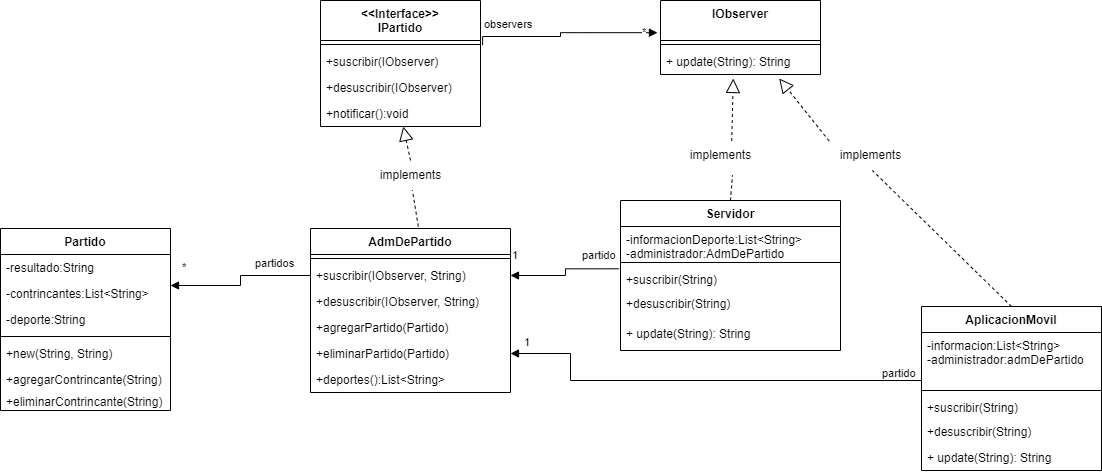

The diagram above was exported from draw.io. Its source (the exported page's mxGraphModel, read from the mxfile embedded in the PNG):
<mxGraphModel dx="2018" dy="1737" grid="1" gridSize="10" guides="1" tooltips="1" connect="1" arrows="1" fold="1" page="1" pageScale="1" pageWidth="850" pageHeight="1100" math="0" shadow="0">
  <root>
    <mxCell id="0" />
    <mxCell id="1" parent="0" />
    <mxCell id="iHH6xwsN8Ukqqpvbixje-5" value="Partido" style="swimlane;fontStyle=1;align=center;verticalAlign=top;childLayout=stackLayout;horizontal=1;startSize=26;horizontalStack=0;resizeParent=1;resizeParentMax=0;resizeLast=0;collapsible=1;marginBottom=0;" vertex="1" parent="1">
      <mxGeometry x="-170" y="-12" width="170" height="182" as="geometry" />
    </mxCell>
    <mxCell id="iHH6xwsN8Ukqqpvbixje-6" value="-resultado:String" style="text;strokeColor=none;fillColor=none;align=left;verticalAlign=top;spacingLeft=4;spacingRight=4;overflow=hidden;rotatable=0;points=[[0,0.5],[1,0.5]];portConstraint=eastwest;" vertex="1" parent="iHH6xwsN8Ukqqpvbixje-5">
      <mxGeometry y="26" width="170" height="26" as="geometry" />
    </mxCell>
    <mxCell id="iHH6xwsN8Ukqqpvbixje-13" value="-contrincantes:List&lt;String&gt;" style="text;strokeColor=none;fillColor=none;align=left;verticalAlign=top;spacingLeft=4;spacingRight=4;overflow=hidden;rotatable=0;points=[[0,0.5],[1,0.5]];portConstraint=eastwest;" vertex="1" parent="iHH6xwsN8Ukqqpvbixje-5">
      <mxGeometry y="52" width="170" height="26" as="geometry" />
    </mxCell>
    <mxCell id="iHH6xwsN8Ukqqpvbixje-14" value="-deporte:String" style="text;strokeColor=none;fillColor=none;align=left;verticalAlign=top;spacingLeft=4;spacingRight=4;overflow=hidden;rotatable=0;points=[[0,0.5],[1,0.5]];portConstraint=eastwest;" vertex="1" parent="iHH6xwsN8Ukqqpvbixje-5">
      <mxGeometry y="78" width="170" height="26" as="geometry" />
    </mxCell>
    <mxCell id="iHH6xwsN8Ukqqpvbixje-7" value="" style="line;strokeWidth=1;fillColor=none;align=left;verticalAlign=middle;spacingTop=-1;spacingLeft=3;spacingRight=3;rotatable=0;labelPosition=right;points=[];portConstraint=eastwest;strokeColor=inherit;" vertex="1" parent="iHH6xwsN8Ukqqpvbixje-5">
      <mxGeometry y="104" width="170" height="8" as="geometry" />
    </mxCell>
    <mxCell id="iHH6xwsN8Ukqqpvbixje-80" value="+new(String, String)" style="text;strokeColor=none;fillColor=none;align=left;verticalAlign=top;spacingLeft=4;spacingRight=4;overflow=hidden;rotatable=0;points=[[0,0.5],[1,0.5]];portConstraint=eastwest;" vertex="1" parent="iHH6xwsN8Ukqqpvbixje-5">
      <mxGeometry y="112" width="170" height="26" as="geometry" />
    </mxCell>
    <mxCell id="iHH6xwsN8Ukqqpvbixje-81" value="+agregarContrincante(String)" style="text;strokeColor=none;fillColor=none;align=left;verticalAlign=top;spacingLeft=4;spacingRight=4;overflow=hidden;rotatable=0;points=[[0,0.5],[1,0.5]];portConstraint=eastwest;" vertex="1" parent="iHH6xwsN8Ukqqpvbixje-5">
      <mxGeometry y="138" width="170" height="22" as="geometry" />
    </mxCell>
    <mxCell id="iHH6xwsN8Ukqqpvbixje-82" value="+eliminarContrincante(String)" style="text;strokeColor=none;fillColor=none;align=left;verticalAlign=top;spacingLeft=4;spacingRight=4;overflow=hidden;rotatable=0;points=[[0,0.5],[1,0.5]];portConstraint=eastwest;" vertex="1" parent="iHH6xwsN8Ukqqpvbixje-5">
      <mxGeometry y="160" width="170" height="22" as="geometry" />
    </mxCell>
    <mxCell id="iHH6xwsN8Ukqqpvbixje-9" value="Servidor" style="swimlane;fontStyle=1;align=center;verticalAlign=top;childLayout=stackLayout;horizontal=1;startSize=26;horizontalStack=0;resizeParent=1;resizeParentMax=0;resizeLast=0;collapsible=1;marginBottom=0;" vertex="1" parent="1">
      <mxGeometry x="450" y="-40" width="220" height="150" as="geometry" />
    </mxCell>
    <mxCell id="iHH6xwsN8Ukqqpvbixje-10" value="-informacionDeporte:List&lt;String&gt;&#10;-administrador:AdmDePartido" style="text;strokeColor=none;fillColor=none;align=left;verticalAlign=top;spacingLeft=4;spacingRight=4;overflow=hidden;rotatable=0;points=[[0,0.5],[1,0.5]];portConstraint=eastwest;" vertex="1" parent="iHH6xwsN8Ukqqpvbixje-9">
      <mxGeometry y="26" width="220" height="32" as="geometry" />
    </mxCell>
    <mxCell id="iHH6xwsN8Ukqqpvbixje-11" value="" style="line;strokeWidth=1;fillColor=none;align=left;verticalAlign=middle;spacingTop=-1;spacingLeft=3;spacingRight=3;rotatable=0;labelPosition=right;points=[];portConstraint=eastwest;strokeColor=inherit;" vertex="1" parent="iHH6xwsN8Ukqqpvbixje-9">
      <mxGeometry y="58" width="220" height="8" as="geometry" />
    </mxCell>
    <mxCell id="iHH6xwsN8Ukqqpvbixje-12" value="+suscribir(String)" style="text;strokeColor=none;fillColor=none;align=left;verticalAlign=top;spacingLeft=4;spacingRight=4;overflow=hidden;rotatable=0;points=[[0,0.5],[1,0.5]];portConstraint=eastwest;" vertex="1" parent="iHH6xwsN8Ukqqpvbixje-9">
      <mxGeometry y="66" width="220" height="24" as="geometry" />
    </mxCell>
    <mxCell id="iHH6xwsN8Ukqqpvbixje-72" value="+desuscribir(String)" style="text;strokeColor=none;fillColor=none;align=left;verticalAlign=top;spacingLeft=4;spacingRight=4;overflow=hidden;rotatable=0;points=[[0,0.5],[1,0.5]];portConstraint=eastwest;" vertex="1" parent="iHH6xwsN8Ukqqpvbixje-9">
      <mxGeometry y="90" width="220" height="30" as="geometry" />
    </mxCell>
    <mxCell id="iHH6xwsN8Ukqqpvbixje-76" value="+ update(String): String" style="text;strokeColor=none;fillColor=none;align=left;verticalAlign=top;spacingLeft=4;spacingRight=4;overflow=hidden;rotatable=0;points=[[0,0.5],[1,0.5]];portConstraint=eastwest;" vertex="1" parent="iHH6xwsN8Ukqqpvbixje-9">
      <mxGeometry y="120" width="220" height="30" as="geometry" />
    </mxCell>
    <mxCell id="iHH6xwsN8Ukqqpvbixje-15" value="AplicacionMovil" style="swimlane;fontStyle=1;align=center;verticalAlign=top;childLayout=stackLayout;horizontal=1;startSize=26;horizontalStack=0;resizeParent=1;resizeParentMax=0;resizeLast=0;collapsible=1;marginBottom=0;" vertex="1" parent="1">
      <mxGeometry x="751" y="66" width="180" height="164" as="geometry" />
    </mxCell>
    <mxCell id="iHH6xwsN8Ukqqpvbixje-16" value="-informacion:List&lt;String&gt;&#10;-administrador:admDePartido" style="text;strokeColor=none;fillColor=none;align=left;verticalAlign=top;spacingLeft=4;spacingRight=4;overflow=hidden;rotatable=0;points=[[0,0.5],[1,0.5]];portConstraint=eastwest;" vertex="1" parent="iHH6xwsN8Ukqqpvbixje-15">
      <mxGeometry y="26" width="180" height="54" as="geometry" />
    </mxCell>
    <mxCell id="iHH6xwsN8Ukqqpvbixje-17" value="" style="line;strokeWidth=1;fillColor=none;align=left;verticalAlign=middle;spacingTop=-1;spacingLeft=3;spacingRight=3;rotatable=0;labelPosition=right;points=[];portConstraint=eastwest;strokeColor=inherit;" vertex="1" parent="iHH6xwsN8Ukqqpvbixje-15">
      <mxGeometry y="80" width="180" height="8" as="geometry" />
    </mxCell>
    <mxCell id="iHH6xwsN8Ukqqpvbixje-74" value="+suscribir(String)" style="text;strokeColor=none;fillColor=none;align=left;verticalAlign=top;spacingLeft=4;spacingRight=4;overflow=hidden;rotatable=0;points=[[0,0.5],[1,0.5]];portConstraint=eastwest;" vertex="1" parent="iHH6xwsN8Ukqqpvbixje-15">
      <mxGeometry y="88" width="180" height="24" as="geometry" />
    </mxCell>
    <mxCell id="iHH6xwsN8Ukqqpvbixje-75" value="+desuscribir(String)" style="text;strokeColor=none;fillColor=none;align=left;verticalAlign=top;spacingLeft=4;spacingRight=4;overflow=hidden;rotatable=0;points=[[0,0.5],[1,0.5]];portConstraint=eastwest;" vertex="1" parent="iHH6xwsN8Ukqqpvbixje-15">
      <mxGeometry y="112" width="180" height="26" as="geometry" />
    </mxCell>
    <mxCell id="iHH6xwsN8Ukqqpvbixje-77" value="+ update(String): String" style="text;strokeColor=none;fillColor=none;align=left;verticalAlign=top;spacingLeft=4;spacingRight=4;overflow=hidden;rotatable=0;points=[[0,0.5],[1,0.5]];portConstraint=eastwest;" vertex="1" parent="iHH6xwsN8Ukqqpvbixje-15">
      <mxGeometry y="138" width="180" height="26" as="geometry" />
    </mxCell>
    <mxCell id="iHH6xwsN8Ukqqpvbixje-24" value="&lt;&lt;Interface&gt;&gt;&#10;IPartido" style="swimlane;fontStyle=1;align=center;verticalAlign=top;childLayout=stackLayout;horizontal=1;startSize=40;horizontalStack=0;resizeParent=1;resizeParentMax=0;resizeLast=0;collapsible=1;marginBottom=0;" vertex="1" parent="1">
      <mxGeometry x="150" y="-240" width="160" height="126" as="geometry" />
    </mxCell>
    <mxCell id="iHH6xwsN8Ukqqpvbixje-28" value="" style="line;strokeWidth=1;fillColor=none;align=left;verticalAlign=middle;spacingTop=-1;spacingLeft=3;spacingRight=3;rotatable=0;labelPosition=right;points=[];portConstraint=eastwest;strokeColor=inherit;" vertex="1" parent="iHH6xwsN8Ukqqpvbixje-24">
      <mxGeometry y="40" width="160" height="8" as="geometry" />
    </mxCell>
    <mxCell id="iHH6xwsN8Ukqqpvbixje-29" value="+suscribir(IObserver)" style="text;strokeColor=none;fillColor=none;align=left;verticalAlign=top;spacingLeft=4;spacingRight=4;overflow=hidden;rotatable=0;points=[[0,0.5],[1,0.5]];portConstraint=eastwest;" vertex="1" parent="iHH6xwsN8Ukqqpvbixje-24">
      <mxGeometry y="48" width="160" height="26" as="geometry" />
    </mxCell>
    <mxCell id="iHH6xwsN8Ukqqpvbixje-43" value="+desuscribir(IObserver)" style="text;strokeColor=none;fillColor=none;align=left;verticalAlign=top;spacingLeft=4;spacingRight=4;overflow=hidden;rotatable=0;points=[[0,0.5],[1,0.5]];portConstraint=eastwest;" vertex="1" parent="iHH6xwsN8Ukqqpvbixje-24">
      <mxGeometry y="74" width="160" height="26" as="geometry" />
    </mxCell>
    <mxCell id="iHH6xwsN8Ukqqpvbixje-71" value="+notificar():void" style="text;strokeColor=none;fillColor=none;align=left;verticalAlign=top;spacingLeft=4;spacingRight=4;overflow=hidden;rotatable=0;points=[[0,0.5],[1,0.5]];portConstraint=eastwest;" vertex="1" parent="iHH6xwsN8Ukqqpvbixje-24">
      <mxGeometry y="100" width="160" height="26" as="geometry" />
    </mxCell>
    <mxCell id="iHH6xwsN8Ukqqpvbixje-30" value="IObserver" style="swimlane;fontStyle=1;align=center;verticalAlign=top;childLayout=stackLayout;horizontal=1;startSize=40;horizontalStack=0;resizeParent=1;resizeParentMax=0;resizeLast=0;collapsible=1;marginBottom=0;" vertex="1" parent="1">
      <mxGeometry x="490" y="-240" width="160" height="74" as="geometry" />
    </mxCell>
    <mxCell id="iHH6xwsN8Ukqqpvbixje-34" value="" style="line;strokeWidth=1;fillColor=none;align=left;verticalAlign=middle;spacingTop=-1;spacingLeft=3;spacingRight=3;rotatable=0;labelPosition=right;points=[];portConstraint=eastwest;strokeColor=inherit;" vertex="1" parent="iHH6xwsN8Ukqqpvbixje-30">
      <mxGeometry y="40" width="160" height="8" as="geometry" />
    </mxCell>
    <mxCell id="iHH6xwsN8Ukqqpvbixje-35" value="+ update(String): String" style="text;strokeColor=none;fillColor=none;align=left;verticalAlign=top;spacingLeft=4;spacingRight=4;overflow=hidden;rotatable=0;points=[[0,0.5],[1,0.5]];portConstraint=eastwest;" vertex="1" parent="iHH6xwsN8Ukqqpvbixje-30">
      <mxGeometry y="48" width="160" height="26" as="geometry" />
    </mxCell>
    <mxCell id="iHH6xwsN8Ukqqpvbixje-36" value="AdmDePartido" style="swimlane;fontStyle=1;align=center;verticalAlign=top;childLayout=stackLayout;horizontal=1;startSize=26;horizontalStack=0;resizeParent=1;resizeParentMax=0;resizeLast=0;collapsible=1;marginBottom=0;" vertex="1" parent="1">
      <mxGeometry x="140" y="-12" width="200" height="164" as="geometry" />
    </mxCell>
    <mxCell id="iHH6xwsN8Ukqqpvbixje-40" value="" style="line;strokeWidth=1;fillColor=none;align=left;verticalAlign=middle;spacingTop=-1;spacingLeft=3;spacingRight=3;rotatable=0;labelPosition=right;points=[];portConstraint=eastwest;strokeColor=inherit;" vertex="1" parent="iHH6xwsN8Ukqqpvbixje-36">
      <mxGeometry y="26" width="200" height="8" as="geometry" />
    </mxCell>
    <mxCell id="iHH6xwsN8Ukqqpvbixje-44" value="+suscribir(IObserver, String)" style="text;strokeColor=none;fillColor=none;align=left;verticalAlign=top;spacingLeft=4;spacingRight=4;overflow=hidden;rotatable=0;points=[[0,0.5],[1,0.5]];portConstraint=eastwest;" vertex="1" parent="iHH6xwsN8Ukqqpvbixje-36">
      <mxGeometry y="34" width="200" height="26" as="geometry" />
    </mxCell>
    <mxCell id="iHH6xwsN8Ukqqpvbixje-45" value="+desuscribir(IObserver, String)" style="text;strokeColor=none;fillColor=none;align=left;verticalAlign=top;spacingLeft=4;spacingRight=4;overflow=hidden;rotatable=0;points=[[0,0.5],[1,0.5]];portConstraint=eastwest;" vertex="1" parent="iHH6xwsN8Ukqqpvbixje-36">
      <mxGeometry y="60" width="200" height="26" as="geometry" />
    </mxCell>
    <mxCell id="iHH6xwsN8Ukqqpvbixje-67" value="+agregarPartido(Partido)" style="text;strokeColor=none;fillColor=none;align=left;verticalAlign=top;spacingLeft=4;spacingRight=4;overflow=hidden;rotatable=0;points=[[0,0.5],[1,0.5]];portConstraint=eastwest;" vertex="1" parent="iHH6xwsN8Ukqqpvbixje-36">
      <mxGeometry y="86" width="200" height="26" as="geometry" />
    </mxCell>
    <mxCell id="iHH6xwsN8Ukqqpvbixje-68" value="+eliminarPartido(Partido)" style="text;strokeColor=none;fillColor=none;align=left;verticalAlign=top;spacingLeft=4;spacingRight=4;overflow=hidden;rotatable=0;points=[[0,0.5],[1,0.5]];portConstraint=eastwest;" vertex="1" parent="iHH6xwsN8Ukqqpvbixje-36">
      <mxGeometry y="112" width="200" height="26" as="geometry" />
    </mxCell>
    <mxCell id="iHH6xwsN8Ukqqpvbixje-73" value="+deportes():List&lt;String&gt;" style="text;strokeColor=none;fillColor=none;align=left;verticalAlign=top;spacingLeft=4;spacingRight=4;overflow=hidden;rotatable=0;points=[[0,0.5],[1,0.5]];portConstraint=eastwest;" vertex="1" parent="iHH6xwsN8Ukqqpvbixje-36">
      <mxGeometry y="138" width="200" height="26" as="geometry" />
    </mxCell>
    <mxCell id="iHH6xwsN8Ukqqpvbixje-46" value="partidos" style="endArrow=block;endFill=1;html=1;edgeStyle=orthogonalEdgeStyle;align=left;verticalAlign=top;rounded=0;entryX=1;entryY=0.192;entryDx=0;entryDy=0;entryPerimeter=0;exitX=0;exitY=0.5;exitDx=0;exitDy=0;" edge="1" parent="1" source="iHH6xwsN8Ukqqpvbixje-44" target="iHH6xwsN8Ukqqpvbixje-13">
      <mxGeometry x="-0.25" y="-25" relative="1" as="geometry">
        <mxPoint x="-60" y="170" as="sourcePoint" />
        <mxPoint x="100" y="170" as="targetPoint" />
        <mxPoint as="offset" />
      </mxGeometry>
    </mxCell>
    <mxCell id="iHH6xwsN8Ukqqpvbixje-47" value="*" style="edgeLabel;resizable=0;html=1;align=left;verticalAlign=bottom;" connectable="0" vertex="1" parent="iHH6xwsN8Ukqqpvbixje-46">
      <mxGeometry x="-1" relative="1" as="geometry">
        <mxPoint x="-130" as="offset" />
      </mxGeometry>
    </mxCell>
    <mxCell id="iHH6xwsN8Ukqqpvbixje-49" value="" style="endArrow=block;dashed=1;endFill=0;endSize=12;html=1;rounded=0;exitX=0.5;exitY=0;exitDx=0;exitDy=0;startArrow=none;" edge="1" parent="1" source="iHH6xwsN8Ukqqpvbixje-50" target="iHH6xwsN8Ukqqpvbixje-71">
      <mxGeometry width="160" relative="1" as="geometry">
        <mxPoint x="170" y="80" as="sourcePoint" />
        <mxPoint x="330" y="80" as="targetPoint" />
      </mxGeometry>
    </mxCell>
    <mxCell id="iHH6xwsN8Ukqqpvbixje-50" value="implements" style="text;html=1;align=center;verticalAlign=middle;resizable=0;points=[];autosize=1;strokeColor=none;fillColor=none;" vertex="1" parent="1">
      <mxGeometry x="200" y="-80" width="80" height="30" as="geometry" />
    </mxCell>
    <mxCell id="iHH6xwsN8Ukqqpvbixje-52" value="" style="endArrow=none;dashed=1;endFill=0;endSize=12;html=1;rounded=0;entryX=0.523;entryY=0.987;entryDx=0;entryDy=0;entryPerimeter=0;exitX=0.539;exitY=-0.012;exitDx=0;exitDy=0;exitPerimeter=0;" edge="1" parent="1" source="iHH6xwsN8Ukqqpvbixje-36" target="iHH6xwsN8Ukqqpvbixje-50">
      <mxGeometry width="160" relative="1" as="geometry">
        <mxPoint x="250" y="-12" as="sourcePoint" />
        <mxPoint x="233.6800000000003" y="-140.3380000000002" as="targetPoint" />
      </mxGeometry>
    </mxCell>
    <mxCell id="iHH6xwsN8Ukqqpvbixje-57" value="" style="endArrow=block;dashed=1;endFill=0;endSize=12;html=1;rounded=0;entryX=0.455;entryY=1.154;entryDx=0;entryDy=0;entryPerimeter=0;exitX=0.64;exitY=0.005;exitDx=0;exitDy=0;startArrow=none;exitPerimeter=0;" edge="1" parent="1" source="iHH6xwsN8Ukqqpvbixje-58" target="iHH6xwsN8Ukqqpvbixje-35">
      <mxGeometry width="160" relative="1" as="geometry">
        <mxPoint x="450" y="60.34" as="sourcePoint" />
        <mxPoint x="513.6800000000003" y="-159.9980000000002" as="targetPoint" />
      </mxGeometry>
    </mxCell>
    <mxCell id="iHH6xwsN8Ukqqpvbixje-58" value="implements" style="text;html=1;align=center;verticalAlign=middle;resizable=0;points=[];autosize=1;strokeColor=none;fillColor=none;" vertex="1" parent="1">
      <mxGeometry x="510" y="-99.66" width="80" height="30" as="geometry" />
    </mxCell>
    <mxCell id="iHH6xwsN8Ukqqpvbixje-59" value="" style="endArrow=none;dashed=1;endFill=0;endSize=12;html=1;rounded=0;exitX=0.5;exitY=0;exitDx=0;exitDy=0;entryX=0.65;entryY=1.144;entryDx=0;entryDy=0;entryPerimeter=0;" edge="1" parent="1" target="iHH6xwsN8Ukqqpvbixje-58" source="iHH6xwsN8Ukqqpvbixje-9">
      <mxGeometry width="160" relative="1" as="geometry">
        <mxPoint x="530" y="-31.66" as="sourcePoint" />
        <mxPoint x="513.6800000000003" y="-159.9980000000002" as="targetPoint" />
      </mxGeometry>
    </mxCell>
    <mxCell id="iHH6xwsN8Ukqqpvbixje-60" value="" style="endArrow=block;dashed=1;endFill=0;endSize=12;html=1;rounded=0;entryX=0.742;entryY=1.154;entryDx=0;entryDy=0;entryPerimeter=0;startArrow=none;exitX=-0.017;exitY=0.005;exitDx=0;exitDy=0;exitPerimeter=0;" edge="1" parent="1" source="iHH6xwsN8Ukqqpvbixje-61" target="iHH6xwsN8Ukqqpvbixje-35">
      <mxGeometry width="160" relative="1" as="geometry">
        <mxPoint x="600" y="60.34" as="sourcePoint" />
        <mxPoint x="663.6800000000003" y="-159.9980000000002" as="targetPoint" />
      </mxGeometry>
    </mxCell>
    <mxCell id="iHH6xwsN8Ukqqpvbixje-61" value="implements" style="text;html=1;align=center;verticalAlign=middle;resizable=0;points=[];autosize=1;strokeColor=none;fillColor=none;" vertex="1" parent="1">
      <mxGeometry x="660" y="-99.66" width="80" height="30" as="geometry" />
    </mxCell>
    <mxCell id="iHH6xwsN8Ukqqpvbixje-62" value="" style="endArrow=none;dashed=1;endFill=0;endSize=12;html=1;rounded=0;entryX=0.523;entryY=0.987;entryDx=0;entryDy=0;entryPerimeter=0;exitX=0.5;exitY=0;exitDx=0;exitDy=0;" edge="1" parent="1" target="iHH6xwsN8Ukqqpvbixje-61" source="iHH6xwsN8Ukqqpvbixje-15">
      <mxGeometry width="160" relative="1" as="geometry">
        <mxPoint x="680" y="-31.659999999999997" as="sourcePoint" />
        <mxPoint x="663.6800000000003" y="-159.9980000000002" as="targetPoint" />
      </mxGeometry>
    </mxCell>
    <mxCell id="iHH6xwsN8Ukqqpvbixje-63" value="partido" style="endArrow=block;endFill=1;html=1;edgeStyle=orthogonalEdgeStyle;align=left;verticalAlign=top;rounded=0;entryX=1;entryY=0.5;entryDx=0;entryDy=0;exitX=-0.008;exitY=0.096;exitDx=0;exitDy=0;exitPerimeter=0;" edge="1" parent="1" source="iHH6xwsN8Ukqqpvbixje-12" target="iHH6xwsN8Ukqqpvbixje-44">
      <mxGeometry x="-0.3373" y="-26" relative="1" as="geometry">
        <mxPoint x="500" y="116.00999999999978" as="sourcePoint" />
        <mxPoint x="340" y="126.0020000000002" as="targetPoint" />
        <mxPoint as="offset" />
      </mxGeometry>
    </mxCell>
    <mxCell id="iHH6xwsN8Ukqqpvbixje-64" value="1" style="edgeLabel;resizable=0;html=1;align=left;verticalAlign=bottom;" connectable="0" vertex="1" parent="iHH6xwsN8Ukqqpvbixje-63">
      <mxGeometry x="-1" relative="1" as="geometry">
        <mxPoint x="-108" y="-5" as="offset" />
      </mxGeometry>
    </mxCell>
    <mxCell id="iHH6xwsN8Ukqqpvbixje-65" value="partido" style="endArrow=block;endFill=1;html=1;edgeStyle=orthogonalEdgeStyle;align=left;verticalAlign=top;rounded=0;exitX=0;exitY=0.5;exitDx=0;exitDy=0;entryX=1;entryY=0.5;entryDx=0;entryDy=0;" edge="1" parent="1" source="iHH6xwsN8Ukqqpvbixje-74" target="iHH6xwsN8Ukqqpvbixje-68">
      <mxGeometry x="-0.7112" y="-20" relative="1" as="geometry">
        <mxPoint x="659.9999999999998" y="115.49599999999987" as="sourcePoint" />
        <mxPoint x="370" y="110" as="targetPoint" />
        <mxPoint as="offset" />
        <Array as="points">
          <mxPoint x="751" y="140" />
          <mxPoint x="400" y="140" />
          <mxPoint x="400" y="113" />
        </Array>
      </mxGeometry>
    </mxCell>
    <mxCell id="iHH6xwsN8Ukqqpvbixje-66" value="1" style="edgeLabel;resizable=0;html=1;align=left;verticalAlign=bottom;" connectable="0" vertex="1" parent="iHH6xwsN8Ukqqpvbixje-65">
      <mxGeometry x="-1" relative="1" as="geometry">
        <mxPoint x="-399" y="-56" as="offset" />
      </mxGeometry>
    </mxCell>
    <mxCell id="iHH6xwsN8Ukqqpvbixje-69" value="observers" style="endArrow=block;endFill=1;html=1;edgeStyle=orthogonalEdgeStyle;align=left;verticalAlign=top;rounded=0;entryX=-0.019;entryY=0.435;entryDx=0;entryDy=0;entryPerimeter=0;exitX=1.013;exitY=0.355;exitDx=0;exitDy=0;exitPerimeter=0;" edge="1" parent="1" source="iHH6xwsN8Ukqqpvbixje-24" target="iHH6xwsN8Ukqqpvbixje-30">
      <mxGeometry x="-0.9111" y="25" relative="1" as="geometry">
        <mxPoint x="390" y="-110" as="sourcePoint" />
        <mxPoint x="310" y="-99.65799999999982" as="targetPoint" />
        <mxPoint as="offset" />
        <Array as="points">
          <mxPoint x="390" y="-204" />
          <mxPoint x="390" y="-208" />
        </Array>
      </mxGeometry>
    </mxCell>
    <mxCell id="iHH6xwsN8Ukqqpvbixje-70" value="*" style="edgeLabel;resizable=0;html=1;align=left;verticalAlign=bottom;" connectable="0" vertex="1" parent="iHH6xwsN8Ukqqpvbixje-69">
      <mxGeometry x="-1" relative="1" as="geometry">
        <mxPoint x="158" y="-5" as="offset" />
      </mxGeometry>
    </mxCell>
  </root>
</mxGraphModel>